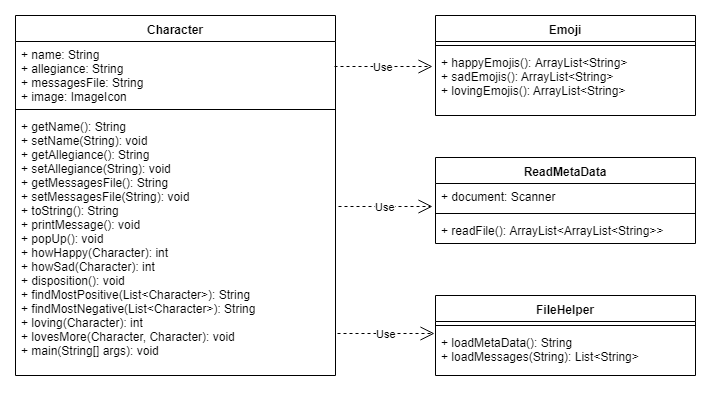

The diagram above was exported from draw.io. Its source (the exported page's mxGraphModel, read from the mxfile embedded in the PNG):
<mxGraphModel dx="840" dy="484" grid="1" gridSize="10" guides="1" tooltips="1" connect="1" arrows="1" fold="1" page="1" pageScale="1" pageWidth="850" pageHeight="1100" math="0" shadow="0">
  <root>
    <mxCell id="0" />
    <mxCell id="1" parent="0" />
    <mxCell id="FppOSm3a4HwLbDmSJnpz-1" value="Character" style="swimlane;fontStyle=1;align=center;verticalAlign=top;childLayout=stackLayout;horizontal=1;startSize=26;horizontalStack=0;resizeParent=1;resizeParentMax=0;resizeLast=0;collapsible=1;marginBottom=0;" parent="1" vertex="1">
      <mxGeometry x="40" y="20" width="320" height="360" as="geometry">
        <mxRectangle x="40" y="20" width="90" height="26" as="alternateBounds" />
      </mxGeometry>
    </mxCell>
    <mxCell id="FppOSm3a4HwLbDmSJnpz-2" value="+ name: String&#10;+ allegiance: String&#10;+ messagesFile: String&#10;+ image: ImageIcon&#10;" style="text;strokeColor=none;fillColor=none;align=left;verticalAlign=top;spacingLeft=4;spacingRight=4;overflow=hidden;rotatable=0;points=[[0,0.5],[1,0.5]];portConstraint=eastwest;" parent="FppOSm3a4HwLbDmSJnpz-1" vertex="1">
      <mxGeometry y="26" width="320" height="64" as="geometry" />
    </mxCell>
    <mxCell id="FppOSm3a4HwLbDmSJnpz-3" value="" style="line;strokeWidth=1;fillColor=none;align=left;verticalAlign=middle;spacingTop=-1;spacingLeft=3;spacingRight=3;rotatable=0;labelPosition=right;points=[];portConstraint=eastwest;" parent="FppOSm3a4HwLbDmSJnpz-1" vertex="1">
      <mxGeometry y="90" width="320" height="8" as="geometry" />
    </mxCell>
    <mxCell id="FppOSm3a4HwLbDmSJnpz-4" value="+ getName(): String&#10;+ setName(String): void&#10;+ getAllegiance(): String&#10;+ setAllegiance(String): void&#10;+ getMessagesFile(): String&#10;+ setMessagesFile(String): void&#10;+ toString(): String&#10;+ printMessage(): void&#10;+ popUp(): void&#10;+ howHappy(Character): int&#10;+ howSad(Character): int&#10;+ disposition(): void&#10;+ findMostPositive(List&lt;Character&gt;): String&#10;+ findMostNegative(List&lt;Character&gt;): String&#10;+ loving(Character): int&#10;+ lovesMore(Character, Character): void&#10;+ main(String[] args): void&#10;" style="text;strokeColor=none;fillColor=none;align=left;verticalAlign=top;spacingLeft=4;spacingRight=4;overflow=hidden;rotatable=0;points=[[0,0.5],[1,0.5]];portConstraint=eastwest;" parent="FppOSm3a4HwLbDmSJnpz-1" vertex="1">
      <mxGeometry y="98" width="320" height="262" as="geometry" />
    </mxCell>
    <mxCell id="FppOSm3a4HwLbDmSJnpz-5" value="Emoji" style="swimlane;fontStyle=1;align=center;verticalAlign=top;childLayout=stackLayout;horizontal=1;startSize=26;horizontalStack=0;resizeParent=1;resizeParentMax=0;resizeLast=0;collapsible=1;marginBottom=0;" parent="1" vertex="1">
      <mxGeometry x="460" y="20" width="260" height="100" as="geometry" />
    </mxCell>
    <mxCell id="FppOSm3a4HwLbDmSJnpz-7" value="" style="line;strokeWidth=1;fillColor=none;align=left;verticalAlign=middle;spacingTop=-1;spacingLeft=3;spacingRight=3;rotatable=0;labelPosition=right;points=[];portConstraint=eastwest;" parent="FppOSm3a4HwLbDmSJnpz-5" vertex="1">
      <mxGeometry y="26" width="260" height="8" as="geometry" />
    </mxCell>
    <mxCell id="FppOSm3a4HwLbDmSJnpz-8" value="+ happyEmojis(): ArrayList&lt;String&gt;&#10;+ sadEmojis(): ArrayList&lt;String&gt;&#10;+ lovingEmojis(): ArrayList&lt;String&gt;&#10;" style="text;strokeColor=none;fillColor=none;align=left;verticalAlign=top;spacingLeft=4;spacingRight=4;overflow=hidden;rotatable=0;points=[[0,0.5],[1,0.5]];portConstraint=eastwest;" parent="FppOSm3a4HwLbDmSJnpz-5" vertex="1">
      <mxGeometry y="34" width="260" height="66" as="geometry" />
    </mxCell>
    <mxCell id="FppOSm3a4HwLbDmSJnpz-9" value="ReadMetaData" style="swimlane;fontStyle=1;align=center;verticalAlign=top;childLayout=stackLayout;horizontal=1;startSize=26;horizontalStack=0;resizeParent=1;resizeParentMax=0;resizeLast=0;collapsible=1;marginBottom=0;" parent="1" vertex="1">
      <mxGeometry x="460" y="162" width="260" height="86" as="geometry" />
    </mxCell>
    <mxCell id="FppOSm3a4HwLbDmSJnpz-10" value="+ document: Scanner" style="text;strokeColor=none;fillColor=none;align=left;verticalAlign=top;spacingLeft=4;spacingRight=4;overflow=hidden;rotatable=0;points=[[0,0.5],[1,0.5]];portConstraint=eastwest;" parent="FppOSm3a4HwLbDmSJnpz-9" vertex="1">
      <mxGeometry y="26" width="260" height="26" as="geometry" />
    </mxCell>
    <mxCell id="FppOSm3a4HwLbDmSJnpz-11" value="" style="line;strokeWidth=1;fillColor=none;align=left;verticalAlign=middle;spacingTop=-1;spacingLeft=3;spacingRight=3;rotatable=0;labelPosition=right;points=[];portConstraint=eastwest;" parent="FppOSm3a4HwLbDmSJnpz-9" vertex="1">
      <mxGeometry y="52" width="260" height="8" as="geometry" />
    </mxCell>
    <mxCell id="FppOSm3a4HwLbDmSJnpz-12" value="+ readFile(): ArrayList&lt;ArrayList&lt;String&gt;&gt;" style="text;strokeColor=none;fillColor=none;align=left;verticalAlign=top;spacingLeft=4;spacingRight=4;overflow=hidden;rotatable=0;points=[[0,0.5],[1,0.5]];portConstraint=eastwest;" parent="FppOSm3a4HwLbDmSJnpz-9" vertex="1">
      <mxGeometry y="60" width="260" height="26" as="geometry" />
    </mxCell>
    <mxCell id="FppOSm3a4HwLbDmSJnpz-13" value="FileHelper" style="swimlane;fontStyle=1;align=center;verticalAlign=top;childLayout=stackLayout;horizontal=1;startSize=26;horizontalStack=0;resizeParent=1;resizeParentMax=0;resizeLast=0;collapsible=1;marginBottom=0;" parent="1" vertex="1">
      <mxGeometry x="460" y="300" width="260" height="80" as="geometry" />
    </mxCell>
    <mxCell id="FppOSm3a4HwLbDmSJnpz-15" value="" style="line;strokeWidth=1;fillColor=none;align=left;verticalAlign=middle;spacingTop=-1;spacingLeft=3;spacingRight=3;rotatable=0;labelPosition=right;points=[];portConstraint=eastwest;" parent="FppOSm3a4HwLbDmSJnpz-13" vertex="1">
      <mxGeometry y="26" width="260" height="8" as="geometry" />
    </mxCell>
    <mxCell id="FppOSm3a4HwLbDmSJnpz-16" value="+ loadMetaData(): String&#10;+ loadMessages(String): List&lt;String&gt;&#10;" style="text;strokeColor=none;fillColor=none;align=left;verticalAlign=top;spacingLeft=4;spacingRight=4;overflow=hidden;rotatable=0;points=[[0,0.5],[1,0.5]];portConstraint=eastwest;" parent="FppOSm3a4HwLbDmSJnpz-13" vertex="1">
      <mxGeometry y="34" width="260" height="46" as="geometry" />
    </mxCell>
    <mxCell id="FppOSm3a4HwLbDmSJnpz-19" value="Use" style="endArrow=open;endSize=12;dashed=1;html=1;exitX=0.997;exitY=0.391;exitDx=0;exitDy=0;exitPerimeter=0;entryX=-0.012;entryY=0.258;entryDx=0;entryDy=0;entryPerimeter=0;" parent="1" source="FppOSm3a4HwLbDmSJnpz-2" target="FppOSm3a4HwLbDmSJnpz-8" edge="1">
      <mxGeometry width="160" relative="1" as="geometry">
        <mxPoint x="350" y="70" as="sourcePoint" />
        <mxPoint x="510" y="70" as="targetPoint" />
      </mxGeometry>
    </mxCell>
    <mxCell id="FppOSm3a4HwLbDmSJnpz-17" value="Use" style="endArrow=open;endSize=12;dashed=1;html=1;exitX=1.009;exitY=0.355;exitDx=0;exitDy=0;exitPerimeter=0;entryX=-0.012;entryY=0.885;entryDx=0;entryDy=0;entryPerimeter=0;" parent="1" source="FppOSm3a4HwLbDmSJnpz-4" target="FppOSm3a4HwLbDmSJnpz-10" edge="1">
      <mxGeometry width="160" relative="1" as="geometry">
        <mxPoint x="350" y="210" as="sourcePoint" />
        <mxPoint x="510" y="210" as="targetPoint" />
      </mxGeometry>
    </mxCell>
    <mxCell id="FppOSm3a4HwLbDmSJnpz-18" value="Use" style="endArrow=open;endSize=12;dashed=1;html=1;exitX=1.006;exitY=0.84;exitDx=0;exitDy=0;exitPerimeter=0;entryX=-0.004;entryY=0.087;entryDx=0;entryDy=0;entryPerimeter=0;" parent="1" source="FppOSm3a4HwLbDmSJnpz-4" target="FppOSm3a4HwLbDmSJnpz-16" edge="1">
      <mxGeometry width="160" relative="1" as="geometry">
        <mxPoint x="380" y="340" as="sourcePoint" />
        <mxPoint x="510" y="340" as="targetPoint" />
      </mxGeometry>
    </mxCell>
  </root>
</mxGraphModel>